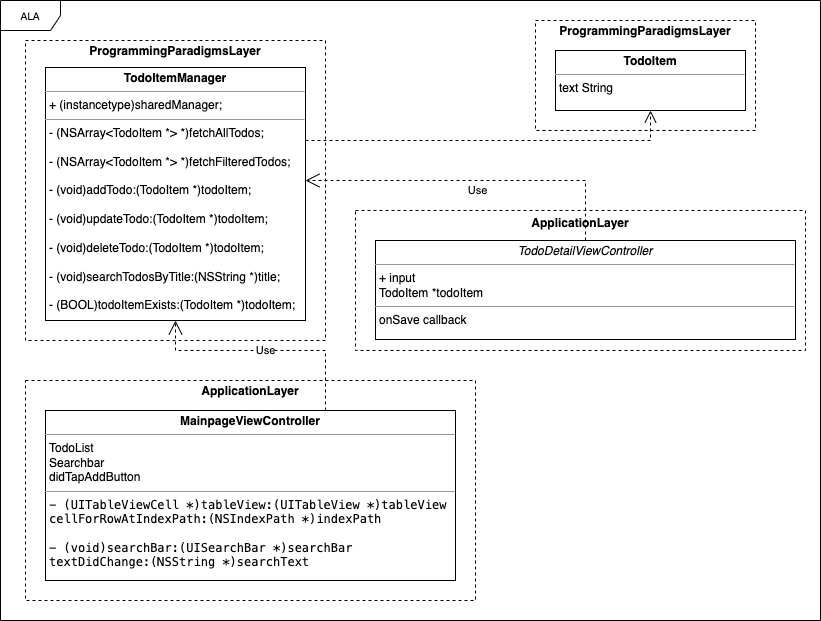

The diagram above was exported from draw.io. Its source (the exported page's mxGraphModel, read from the mxfile embedded in the PNG):
<mxGraphModel dx="1306" dy="801" grid="1" gridSize="10" guides="1" tooltips="1" connect="1" arrows="1" fold="1" page="1" pageScale="1" pageWidth="850" pageHeight="1100" background="none" math="0" shadow="0">
  <root>
    <mxCell id="0" />
    <mxCell id="1" parent="0" />
    <mxCell id="17acba5748e5396b-1" value="ALA" style="shape=umlFrame;whiteSpace=wrap;html=1;rounded=0;shadow=0;comic=0;labelBackgroundColor=none;strokeWidth=1;fontFamily=Verdana;fontSize=10;align=center;" parent="1" vertex="1">
      <mxGeometry x="15" y="20" width="820" height="620" as="geometry" />
    </mxCell>
    <mxCell id="T9cQ1X3ndYb_E9ghZ5kC-4" value="&lt;p style=&quot;margin:0px;margin-top:4px;text-align:center;&quot;&gt;&lt;b&gt;ProgrammingParadigmsLayer&lt;/b&gt;&lt;br&gt;&lt;/p&gt;" style="verticalAlign=top;align=left;overflow=fill;html=1;whiteSpace=wrap;dashed=1;" parent="1" vertex="1">
      <mxGeometry x="40" y="60" width="300" height="300" as="geometry" />
    </mxCell>
    <mxCell id="T9cQ1X3ndYb_E9ghZ5kC-3" value="&lt;p style=&quot;margin:0px;margin-top:4px;text-align:center;&quot;&gt;&lt;b&gt;ApplicationLayer&lt;/b&gt;&lt;br&gt;&lt;/p&gt;" style="verticalAlign=top;align=left;overflow=fill;html=1;whiteSpace=wrap;dashed=1;" parent="1" vertex="1">
      <mxGeometry x="40" y="400" width="450" height="220" as="geometry" />
    </mxCell>
    <mxCell id="T9cQ1X3ndYb_E9ghZ5kC-2" value="&lt;p style=&quot;margin:0px;margin-top:4px;text-align:center;&quot;&gt;&lt;/p&gt;&lt;div style=&quot;height:2px;&quot;&gt;&lt;/div&gt;&lt;div style=&quot;text-align: center;&quot;&gt;&lt;span style=&quot;background-color: initial;&quot;&gt;&lt;b&gt;ApplicationLayer&lt;/b&gt;&lt;/span&gt;&lt;/div&gt;" style="verticalAlign=top;align=left;overflow=fill;html=1;whiteSpace=wrap;dashed=1;" parent="1" vertex="1">
      <mxGeometry x="370" y="230" width="450" height="140" as="geometry" />
    </mxCell>
    <mxCell id="T9cQ1X3ndYb_E9ghZ5kC-1" value="&lt;p style=&quot;margin:0px;margin-top:4px;text-align:center;&quot;&gt;&lt;b&gt;ProgrammingParadigmsLayer&lt;/b&gt;&lt;br&gt;&lt;/p&gt;" style="verticalAlign=top;align=left;overflow=fill;html=1;whiteSpace=wrap;dashed=1;" parent="1" vertex="1">
      <mxGeometry x="550" y="40" width="220" height="110" as="geometry" />
    </mxCell>
    <mxCell id="5d2195bd80daf111-35" style="edgeStyle=orthogonalEdgeStyle;rounded=0;html=1;dashed=1;labelBackgroundColor=none;startFill=0;endArrow=open;endFill=0;endSize=10;fontFamily=Verdana;fontSize=10;" parent="1" edge="1">
      <mxGeometry relative="1" as="geometry">
        <Array as="points">
          <mxPoint x="545" y="970" />
          <mxPoint x="545" y="970" />
        </Array>
        <mxPoint x="545" y="1004" as="targetPoint" />
      </mxGeometry>
    </mxCell>
    <mxCell id="5d2195bd80daf111-12" value="&lt;p style=&quot;margin:0px;margin-top:4px;text-align:center;&quot;&gt;&lt;i&gt;TodoDetailViewController&lt;/i&gt;&lt;br&gt;&lt;/p&gt;&lt;hr size=&quot;1&quot;&gt;&lt;p style=&quot;margin:0px;margin-left:4px;&quot;&gt;+ input&lt;/p&gt;&lt;p style=&quot;margin:0px;margin-left:4px;&quot;&gt;&lt;span style=&quot;text-wrap: wrap;&quot;&gt;TodoItem *todoItem&lt;/span&gt;&lt;br&gt;&lt;/p&gt;&lt;hr size=&quot;1&quot;&gt;&lt;p style=&quot;margin: 0px 0px 0px 4px;&quot;&gt;&lt;span style=&quot;text-wrap: wrap;&quot;&gt;onSave callback&lt;/span&gt;&lt;br&gt;&lt;/p&gt;&lt;p style=&quot;margin: 0px 0px 0px 4px;&quot;&gt;&lt;br&gt;&lt;/p&gt;&lt;div&gt;&lt;br&gt;&lt;/div&gt;" style="verticalAlign=top;align=left;overflow=fill;fontSize=12;fontFamily=Helvetica;html=1;rounded=0;shadow=0;comic=0;labelBackgroundColor=none;strokeWidth=1" parent="1" vertex="1">
      <mxGeometry x="390" y="260" width="420" height="99" as="geometry" />
    </mxCell>
    <mxCell id="5d2195bd80daf111-21" style="edgeStyle=orthogonalEdgeStyle;rounded=0;html=1;labelBackgroundColor=none;startFill=0;endArrow=open;endFill=0;endSize=10;fontFamily=Verdana;fontSize=10;dashed=1;" parent="1" source="5d2195bd80daf111-18" target="5d2195bd80daf111-19" edge="1">
      <mxGeometry relative="1" as="geometry">
        <mxPoint x="350" y="97" as="targetPoint" />
        <Array as="points">
          <mxPoint x="330" y="160" />
          <mxPoint x="330" y="160" />
        </Array>
      </mxGeometry>
    </mxCell>
    <mxCell id="5d2195bd80daf111-18" value="&lt;p style=&quot;margin:0px;margin-top:4px;text-align:center;&quot;&gt;&lt;b&gt;TodoItemManager&lt;/b&gt;&lt;br&gt;&lt;/p&gt;&lt;hr size=&quot;1&quot;&gt;&lt;p style=&quot;margin:0px;margin-left:4px;&quot;&gt;+ (instancetype)sharedManager;&lt;/p&gt;&lt;hr size=&quot;1&quot;&gt;&lt;p style=&quot;margin:0px;margin-left:4px;&quot;&gt;- (NSArray&amp;lt;TodoItem *&amp;gt; *)fetchAllTodos;&lt;/p&gt;&lt;p style=&quot;margin:0px;margin-left:4px;&quot;&gt;&lt;br&gt;&lt;/p&gt;&lt;p style=&quot;margin:0px;margin-left:4px;&quot;&gt;- (NSArray&amp;lt;TodoItem *&amp;gt; *)fetchFilteredTodos;&lt;/p&gt;&lt;p style=&quot;margin:0px;margin-left:4px;&quot;&gt;&lt;br&gt;&lt;/p&gt;&lt;p style=&quot;margin:0px;margin-left:4px;&quot;&gt;- (void)addTodo:(TodoItem *)todoItem;&lt;/p&gt;&lt;p style=&quot;margin:0px;margin-left:4px;&quot;&gt;&lt;br&gt;&lt;/p&gt;&lt;p style=&quot;margin:0px;margin-left:4px;&quot;&gt;- (void)updateTodo:(TodoItem *)todoItem;&lt;/p&gt;&lt;p style=&quot;margin:0px;margin-left:4px;&quot;&gt;&lt;br&gt;&lt;/p&gt;&lt;p style=&quot;margin:0px;margin-left:4px;&quot;&gt;- (void)deleteTodo:(TodoItem *)todoItem;&lt;/p&gt;&lt;p style=&quot;margin:0px;margin-left:4px;&quot;&gt;&lt;br&gt;&lt;/p&gt;&lt;p style=&quot;margin:0px;margin-left:4px;&quot;&gt;- (void)searchTodosByTitle:(NSString *)title;&lt;/p&gt;&lt;p style=&quot;margin:0px;margin-left:4px;&quot;&gt;&lt;br&gt;&lt;/p&gt;&lt;p style=&quot;margin:0px;margin-left:4px;&quot;&gt;- (BOOL)todoItemExists:(TodoItem *)todoItem;&lt;/p&gt;&lt;div&gt;&lt;br&gt;&lt;/div&gt;" style="verticalAlign=top;align=left;overflow=fill;fontSize=12;fontFamily=Helvetica;html=1;rounded=0;shadow=0;comic=0;labelBackgroundColor=none;strokeWidth=1" parent="1" vertex="1">
      <mxGeometry x="60" y="87" width="260" height="253" as="geometry" />
    </mxCell>
    <mxCell id="5d2195bd80daf111-19" value="&lt;p style=&quot;margin:0px;margin-top:4px;text-align:center;&quot;&gt;&lt;b&gt;TodoItem&lt;/b&gt;&lt;br&gt;&lt;/p&gt;&lt;hr size=&quot;1&quot;&gt;&lt;p style=&quot;margin:0px;margin-left:4px;&quot;&gt;text String&lt;/p&gt;" style="verticalAlign=top;align=left;overflow=fill;fontSize=12;fontFamily=Helvetica;html=1;rounded=0;shadow=0;comic=0;labelBackgroundColor=none;strokeWidth=1" parent="1" vertex="1">
      <mxGeometry x="570" y="70" width="190" height="60" as="geometry" />
    </mxCell>
    <mxCell id="5d2195bd80daf111-28" style="edgeStyle=orthogonalEdgeStyle;rounded=0;html=1;dashed=1;labelBackgroundColor=none;startFill=0;endArrow=open;endFill=0;endSize=10;fontFamily=Verdana;fontSize=10;" parent="1" source="5d2195bd80daf111-20" edge="1">
      <mxGeometry relative="1" as="geometry">
        <Array as="points">
          <mxPoint x="320" y="490" />
          <mxPoint x="320" y="460" />
        </Array>
        <mxPoint x="380" y="460" as="targetPoint" />
      </mxGeometry>
    </mxCell>
    <mxCell id="5d2195bd80daf111-20" value="&lt;p style=&quot;margin:0px;margin-top:4px;text-align:center;&quot;&gt;&lt;b&gt;MainpageViewController&lt;/b&gt;&lt;br&gt;&lt;/p&gt;&lt;hr size=&quot;1&quot;&gt;&lt;p style=&quot;margin: 0px 0px 0px 4px;&quot;&gt;TodoList&lt;/p&gt;&lt;p style=&quot;margin: 0px 0px 0px 4px;&quot;&gt;Searchbar&lt;/p&gt;&lt;p style=&quot;margin: 0px 0px 0px 4px;&quot;&gt;didTapAddButton&lt;/p&gt;&lt;hr size=&quot;1&quot;&gt;&lt;pre style=&quot;margin-top: 0px; margin-bottom: 0px; margin-left: 4px;&quot;&gt;- (UITableViewCell *)tableView:(UITableView *)tableView &lt;/pre&gt;&lt;pre style=&quot;margin-top: 0px; margin-bottom: 0px; margin-left: 4px;&quot;&gt;cellForRowAtIndexPath:(NSIndexPath *)indexPath&lt;br&gt;&lt;br&gt;&lt;/pre&gt;&lt;pre style=&quot;margin-top: 0px; margin-bottom: 0px; margin-left: 4px;&quot;&gt;- (void)searchBar:(UISearchBar *)searchBar &lt;/pre&gt;&lt;pre style=&quot;margin-top: 0px; margin-bottom: 0px; margin-left: 4px;&quot;&gt;textDidChange:(NSString *)searchText&lt;/pre&gt;" style="verticalAlign=top;align=left;overflow=fill;fontSize=12;fontFamily=Helvetica;html=1;rounded=0;shadow=0;comic=0;labelBackgroundColor=none;strokeWidth=1" parent="1" vertex="1">
      <mxGeometry x="60" y="430" width="410" height="170" as="geometry" />
    </mxCell>
    <mxCell id="SU4pClAOKrtQo5E4QUym-8" value="Use" style="endArrow=open;endSize=12;dashed=1;html=1;rounded=0;edgeStyle=orthogonalEdgeStyle;" parent="1" source="5d2195bd80daf111-20" target="5d2195bd80daf111-18" edge="1">
      <mxGeometry width="160" relative="1" as="geometry">
        <mxPoint x="340" y="390" as="sourcePoint" />
        <mxPoint x="500" y="390" as="targetPoint" />
        <Array as="points">
          <mxPoint x="340" y="370" />
          <mxPoint x="190" y="370" />
        </Array>
      </mxGeometry>
    </mxCell>
    <mxCell id="SU4pClAOKrtQo5E4QUym-10" value="Use" style="endArrow=open;endSize=12;dashed=1;html=1;rounded=0;exitX=0.5;exitY=0;exitDx=0;exitDy=0;edgeStyle=orthogonalEdgeStyle;" parent="1" source="5d2195bd80daf111-12" target="5d2195bd80daf111-18" edge="1">
      <mxGeometry x="-0.0104" y="10" width="160" relative="1" as="geometry">
        <mxPoint x="440" y="310" as="sourcePoint" />
        <mxPoint x="600" y="310" as="targetPoint" />
        <Array as="points">
          <mxPoint x="600" y="200" />
        </Array>
        <mxPoint as="offset" />
      </mxGeometry>
    </mxCell>
  </root>
</mxGraphModel>